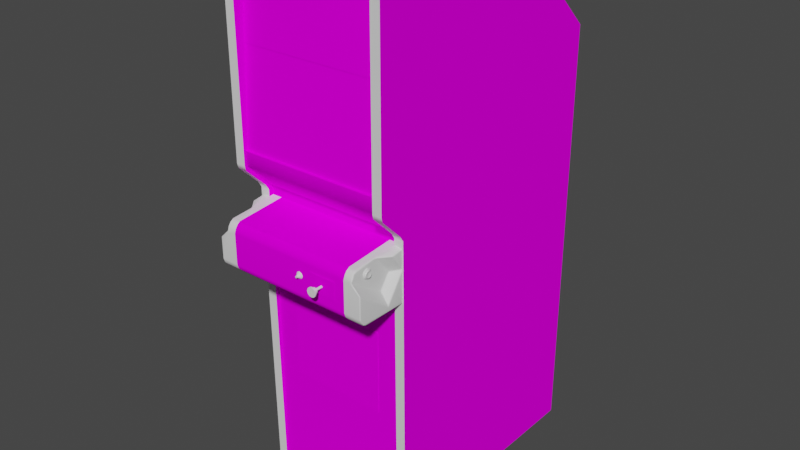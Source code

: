 # Source: videopin.blend  (saved by Blender 2.93.20; exported with 4.5.12 LTS)
import bpy
from mathutils import Matrix  # noqa: F401  (used for matrix-valued properties, if any)

bpy.ops.wm.read_factory_settings(use_empty=True)
scene = bpy.context.scene
scene.name = 'Scene'

# ---- images (referenced by path relative to the original .blend; pixels are not part of the script)
import os
ASSET_DIR = os.environ.get("B2B_ASSET_DIR", "")  # directory of the original .blend (textures are referenced by path, not embedded)
HERE = os.path.dirname(os.path.abspath(__file__))  # packed textures are extracted next to this script under _unpacked/

def load_image(name, relpath, width, height, colorspace="sRGB"):
    """Load a texture the original file referenced (path relative to the .blend, or extracted next to this script)."""
    p = next((c for c in (os.path.join(HERE, relpath), os.path.join(ASSET_DIR, relpath)) if relpath and os.path.exists(c)), "")
    if p:
        img = bpy.data.images.load(p, check_existing=True)
        img.name = name
    else:  # same state as the original file: an image datablock whose file is absent (Cycles renders it pink)
        img = bpy.data.images.new(name, width, height)
        img.source = "FILE"
        img.filepath = "//" + (relpath or name)
    img.colorspace_settings.name = colorspace
    return img
img_01videopinmarqueemap_tiff = load_image('01videopinmarqueemap.TIFF', '01videopinmarqueemap.TIFF', 1024, 1024, 'sRGB')
img_02videopinscreenmap_tiff = load_image('02videopinscreenmap.TIFF', '02videopinscreenmap.TIFF', 1024, 1024, 'sRGB')
img_videopinbezelmap_tiff = load_image('videopinbezelmap.TIFF', 'videopinbezelmap.TIFF', 1024, 1024, 'sRGB')
img_videopinsideartmap_tiff = load_image('videopinsideartmap.TIFF', 'videopinsideartmap.TIFF', 1024, 1024, 'sRGB')
img_videopincpomap_tiff = load_image('videopincpomap.TIFF', 'videopincpomap.TIFF', 1024, 1024, 'sRGB')
img_videopincombomap_tiff = load_image('videopincombomap.TIFF', 'videopincombomap.TIFF', 1024, 1024, 'sRGB')

# ---- materials (node trees are filled in below, after node groups)
mat_01videopinmarquee = bpy.data.materials.new('01videopinmarquee')
mat_01videopinmarquee.use_transparent_shadow = False
mat_01videopinmarquee.roughness = 0.8807
mat_01videopinmarquee.specular_intensity = 0.0
mat_02videopinscreen = bpy.data.materials.new('02videopinscreen')
mat_02videopinscreen.use_transparent_shadow = False
mat_02videopinscreen.roughness = 0.8807
mat_02videopinscreen.specular_intensity = 0.0
mat_videopinalpha = bpy.data.materials.new('videopinalpha')
mat_videopinalpha.use_transparent_shadow = False
mat_videopinalpha.roughness = 0.8807
mat_videopinalpha.specular_intensity = 0.0
mat_videopinblack = bpy.data.materials.new('videopinblack')
mat_videopinblack.use_transparent_shadow = False
mat_videopinblack.roughness = 0.7934
mat_videopinblack.specular_intensity = 0.6275
mat_videopinsideart = bpy.data.materials.new('videopinsideart')
mat_videopinsideart.use_transparent_shadow = False
mat_videopinsideart.roughness = 0.8807
mat_videopinsideart.specular_intensity = 0.0
mat_videopincpo = bpy.data.materials.new('videopincpo')
mat_videopincpo.use_transparent_shadow = False
mat_videopincpo.roughness = 0.8807
mat_videopincpo.specular_intensity = 0.0
mat_videopincombo = bpy.data.materials.new('videopincombo')
mat_videopincombo.use_transparent_shadow = False
mat_videopincombo.roughness = 0.8807
mat_videopincombo.specular_intensity = 0.0
mat_videopinred = bpy.data.materials.new('videopinred')
mat_videopinred.use_transparent_shadow = False
mat_videopinred.roughness = 0.8807
mat_videopinred.specular_intensity = 0.6275
mat_videopinwhitebutt = bpy.data.materials.new('videopinwhitebutt')
mat_videopinwhitebutt.use_transparent_shadow = False
mat_videopinwhitebutt.roughness = 0.7934
mat_videopinwhitebutt.specular_intensity = 0.6902
mat_videopinsilver = bpy.data.materials.new('videopinsilver')
mat_videopinsilver.use_transparent_shadow = False
mat_videopinsilver.roughness = 0.8313
mat_videopinsilver.specular_intensity = 0.3137

# ---- node groups
ng_auto_smooth = bpy.data.node_groups.new('Auto Smooth', 'GeometryNodeTree')
_s = ng_auto_smooth.interface.new_socket(name='Geometry', in_out='OUTPUT', socket_type='NodeSocketGeometry')
_s = ng_auto_smooth.interface.new_socket(name='Geometry', in_out='INPUT', socket_type='NodeSocketGeometry')
_s = ng_auto_smooth.interface.new_socket(name='Angle', in_out='INPUT', socket_type='NodeSocketFloat')
_s.subtype = 'ANGLE'
_s.min_value = 0.0
_s.max_value = 3.142
ng_auto_smooth.is_modifier = True
_N = ng_auto_smooth.nodes; _L = ng_auto_smooth.links
n0 = _N.new('NodeGroupOutput'); n0.name = 'Group Output'; n0.location = (480, -100)
n1 = _N.new('NodeGroupInput'); n1.name = 'Group Input'; n1.location = (-420, -300)
n2 = _N.new('NodeGroupInput'); n2.name = 'Group Input.001'; n2.location = (-60, -100)
n3 = _N.new('GeometryNodeSetShadeSmooth'); n3.name = 'Set Shade Smooth'; n3.location = (120, -100)
n3.domain = 'EDGE'
n4 = _N.new('GeometryNodeSetShadeSmooth'); n4.name = 'Set Shade Smooth.001'; n4.location = (300, -100)
n5 = _N.new('GeometryNodeInputMeshEdgeAngle'); n5.name = 'Edge Angle'; n5.location = (-420, -220)
n6 = _N.new('GeometryNodeInputEdgeSmooth'); n6.name = 'Is Edge Smooth'; n6.location = (-60, -160)
n7 = _N.new('GeometryNodeInputShadeSmooth'); n7.name = 'Is Face Smooth'; n7.location = (-240, -340)
n8 = _N.new('FunctionNodeBooleanMath'); n8.name = 'Boolean Math'; n8.location = (-60, -220)
n9 = _N.new('FunctionNodeCompare'); n9.name = 'Compare'; n9.location = (-240, -180)
n9.operation = 'LESS_EQUAL'
_L.new(n5.outputs[0], n9.inputs[0])
_L.new(n4.outputs[0], n0.inputs[0])
_L.new(n1.outputs[1], n9.inputs[1])
_L.new(n9.outputs[0], n8.inputs[0])
_L.new(n7.outputs[0], n8.inputs[1])
_L.new(n2.outputs[0], n3.inputs[0])
_L.new(n6.outputs[0], n3.inputs[1])
_L.new(n3.outputs[0], n4.inputs[0])
_L.new(n8.outputs[0], n3.inputs[2])
n0.is_active_output = True

# ---- material node trees
mat_01videopinmarquee.use_nodes = True; mat_01videopinmarquee.node_tree.nodes.clear()
_N = mat_01videopinmarquee.node_tree.nodes; _L = mat_01videopinmarquee.node_tree.links
n0 = _N.new('ShaderNodeBsdfPrincipled'); n0.name = 'Principled BSDF'; n0.location = (10, 300)
n0.distribution = 'GGX'
n0.subsurface_method = 'BURLEY'
n0.inputs[2].default_value = 0.8807
n0.inputs[3].default_value = 1.45
n0.inputs[13].default_value = 0.0
n0.inputs[27].default_value = (0.0, 0.0, 0.0, 1.0)
n0.inputs[28].default_value = 1.0
n1 = _N.new('ShaderNodeOutputMaterial'); n1.name = 'Material Output'; n1.location = (300, 300)
n2 = _N.new('ShaderNodeTexImage'); n2.name = 'Image Texture'; n2.location = (-300, 600)
n2.image = img_01videopinmarqueemap_tiff
_L.new(n0.outputs[0], n1.inputs[0])
_L.new(n2.outputs[0], n0.inputs[0])
n1.is_active_output = True
mat_02videopinscreen.use_nodes = True; mat_02videopinscreen.node_tree.nodes.clear()
_N = mat_02videopinscreen.node_tree.nodes; _L = mat_02videopinscreen.node_tree.links
n0 = _N.new('ShaderNodeBsdfPrincipled'); n0.name = 'Principled BSDF'; n0.location = (10, 300)
n0.distribution = 'GGX'
n0.subsurface_method = 'BURLEY'
n0.inputs[2].default_value = 0.8807
n0.inputs[3].default_value = 1.45
n0.inputs[13].default_value = 0.0
n0.inputs[27].default_value = (0.0, 0.0, 0.0, 1.0)
n0.inputs[28].default_value = 1.0
n1 = _N.new('ShaderNodeOutputMaterial'); n1.name = 'Material Output'; n1.location = (300, 300)
n2 = _N.new('ShaderNodeTexImage'); n2.name = 'Image Texture'; n2.location = (-300, 600)
n2.image = img_02videopinscreenmap_tiff
_L.new(n0.outputs[0], n1.inputs[0])
_L.new(n2.outputs[0], n0.inputs[0])
n1.is_active_output = True
mat_videopinalpha.use_nodes = True; mat_videopinalpha.node_tree.nodes.clear()
_N = mat_videopinalpha.node_tree.nodes; _L = mat_videopinalpha.node_tree.links
n0 = _N.new('ShaderNodeBsdfPrincipled'); n0.name = 'Principled BSDF'; n0.location = (10, 300)
n0.distribution = 'GGX'
n0.subsurface_method = 'BURLEY'
n0.inputs[2].default_value = 0.8807
n0.inputs[3].default_value = 1.45
n0.inputs[13].default_value = 0.0
n0.inputs[27].default_value = (0.0, 0.0, 0.0, 1.0)
n0.inputs[28].default_value = 1.0
n1 = _N.new('ShaderNodeOutputMaterial'); n1.name = 'Material Output'; n1.location = (300, 300)
n2 = _N.new('ShaderNodeTexImage'); n2.name = 'Image Texture'; n2.location = (-300, 600)
n2.image = img_videopinbezelmap_tiff
_L.new(n0.outputs[0], n1.inputs[0])
_L.new(n2.outputs[0], n0.inputs[0])
n1.is_active_output = True
mat_videopinblack.use_nodes = True; mat_videopinblack.node_tree.nodes.clear()
_N = mat_videopinblack.node_tree.nodes; _L = mat_videopinblack.node_tree.links
n0 = _N.new('ShaderNodeBsdfPrincipled'); n0.name = 'Principled BSDF'; n0.location = (10, 300)
n0.distribution = 'GGX'
n0.subsurface_method = 'BURLEY'
n0.inputs[2].default_value = 0.7934
n0.inputs[3].default_value = 1.45
n0.inputs[13].default_value = 0.6275
n0.inputs[27].default_value = (0.0, 0.0, 0.0, 1.0)
n0.inputs[28].default_value = 1.0
n1 = _N.new('ShaderNodeOutputMaterial'); n1.name = 'Material Output'; n1.location = (300, 300)
_L.new(n0.outputs[0], n1.inputs[0])
n1.is_active_output = True
mat_videopinsideart.use_nodes = True; mat_videopinsideart.node_tree.nodes.clear()
_N = mat_videopinsideart.node_tree.nodes; _L = mat_videopinsideart.node_tree.links
n0 = _N.new('ShaderNodeBsdfPrincipled'); n0.name = 'Principled BSDF'; n0.location = (10, 300)
n0.distribution = 'GGX'
n0.subsurface_method = 'BURLEY'
n0.inputs[2].default_value = 0.8807
n0.inputs[3].default_value = 1.45
n0.inputs[13].default_value = 0.0
n0.inputs[27].default_value = (0.0, 0.0, 0.0, 1.0)
n0.inputs[28].default_value = 1.0
n1 = _N.new('ShaderNodeOutputMaterial'); n1.name = 'Material Output'; n1.location = (300, 300)
n2 = _N.new('ShaderNodeTexImage'); n2.name = 'Image Texture'; n2.location = (-300, 600)
n2.image = img_videopinsideartmap_tiff
_L.new(n0.outputs[0], n1.inputs[0])
_L.new(n2.outputs[0], n0.inputs[0])
n1.is_active_output = True
mat_videopincpo.use_nodes = True; mat_videopincpo.node_tree.nodes.clear()
_N = mat_videopincpo.node_tree.nodes; _L = mat_videopincpo.node_tree.links
n0 = _N.new('ShaderNodeBsdfPrincipled'); n0.name = 'Principled BSDF'; n0.location = (10, 300)
n0.distribution = 'GGX'
n0.subsurface_method = 'BURLEY'
n0.inputs[2].default_value = 0.8807
n0.inputs[3].default_value = 1.45
n0.inputs[13].default_value = 0.0
n0.inputs[27].default_value = (0.0, 0.0, 0.0, 1.0)
n0.inputs[28].default_value = 1.0
n1 = _N.new('ShaderNodeOutputMaterial'); n1.name = 'Material Output'; n1.location = (300, 300)
n2 = _N.new('ShaderNodeTexImage'); n2.name = 'Image Texture'; n2.location = (-300, 600)
n2.image = img_videopincpomap_tiff
_L.new(n0.outputs[0], n1.inputs[0])
_L.new(n2.outputs[0], n0.inputs[0])
n1.is_active_output = True
mat_videopincombo.use_nodes = True; mat_videopincombo.node_tree.nodes.clear()
_N = mat_videopincombo.node_tree.nodes; _L = mat_videopincombo.node_tree.links
n0 = _N.new('ShaderNodeBsdfPrincipled'); n0.name = 'Principled BSDF'; n0.location = (10, 300)
n0.distribution = 'GGX'
n0.subsurface_method = 'BURLEY'
n0.inputs[2].default_value = 0.8807
n0.inputs[3].default_value = 1.45
n0.inputs[13].default_value = 0.0
n0.inputs[27].default_value = (0.0, 0.0, 0.0, 1.0)
n0.inputs[28].default_value = 1.0
n1 = _N.new('ShaderNodeOutputMaterial'); n1.name = 'Material Output'; n1.location = (300, 300)
n2 = _N.new('ShaderNodeTexImage'); n2.name = 'Image Texture'; n2.location = (-300, 600)
n2.image = img_videopincombomap_tiff
_L.new(n0.outputs[0], n1.inputs[0])
_L.new(n2.outputs[0], n0.inputs[0])
n1.is_active_output = True
mat_videopinred.use_nodes = True; mat_videopinred.node_tree.nodes.clear()
_N = mat_videopinred.node_tree.nodes; _L = mat_videopinred.node_tree.links
n0 = _N.new('ShaderNodeBsdfPrincipled'); n0.name = 'Principled BSDF'; n0.location = (10, 300)
n0.distribution = 'GGX'
n0.subsurface_method = 'BURLEY'
n0.inputs[2].default_value = 0.8807
n0.inputs[3].default_value = 1.45
n0.inputs[4].default_value = 0.9
n0.inputs[13].default_value = 0.6275
n0.inputs[27].default_value = (0.0, 0.0, 0.0, 1.0)
n0.inputs[28].default_value = 1.0
n1 = _N.new('ShaderNodeOutputMaterial'); n1.name = 'Material Output'; n1.location = (300, 300)
_L.new(n0.outputs[0], n1.inputs[0])
n1.is_active_output = True
mat_videopinwhitebutt.use_nodes = True; mat_videopinwhitebutt.node_tree.nodes.clear()
_N = mat_videopinwhitebutt.node_tree.nodes; _L = mat_videopinwhitebutt.node_tree.links
n0 = _N.new('ShaderNodeBsdfPrincipled'); n0.name = 'Principled BSDF'; n0.location = (10, 300)
n0.distribution = 'GGX'
n0.subsurface_method = 'BURLEY'
n0.inputs[2].default_value = 0.7934
n0.inputs[3].default_value = 1.45
n0.inputs[13].default_value = 0.6902
n0.inputs[27].default_value = (0.0, 0.0, 0.0, 1.0)
n0.inputs[28].default_value = 1.0
n1 = _N.new('ShaderNodeOutputMaterial'); n1.name = 'Material Output'; n1.location = (300, 300)
_L.new(n0.outputs[0], n1.inputs[0])
n1.is_active_output = True
mat_videopinsilver.use_nodes = True; mat_videopinsilver.node_tree.nodes.clear()
_N = mat_videopinsilver.node_tree.nodes; _L = mat_videopinsilver.node_tree.links
n0 = _N.new('ShaderNodeBsdfPrincipled'); n0.name = 'Principled BSDF'; n0.location = (10, 300)
n0.distribution = 'GGX'
n0.subsurface_method = 'BURLEY'
n0.inputs[2].default_value = 0.8313
n0.inputs[3].default_value = 1.45
n0.inputs[13].default_value = 0.3137
n0.inputs[27].default_value = (0.0, 0.0, 0.0, 1.0)
n0.inputs[28].default_value = 1.0
n1 = _N.new('ShaderNodeOutputMaterial'); n1.name = 'Material Output'; n1.location = (300, 300)
_L.new(n0.outputs[0], n1.inputs[0])
n1.is_active_output = True

# ---- world
world_world = bpy.data.worlds.new('World'); scene.world = world_world
world_world.use_nodes = True; world_world.node_tree.nodes.clear()
_N = world_world.node_tree.nodes; _L = world_world.node_tree.links
n0 = _N.new('ShaderNodeOutputWorld'); n0.name = 'World Output'; n0.location = (300, 300)
n1 = _N.new('ShaderNodeBackground'); n1.name = 'Background'; n1.location = (10, 300)
n1.inputs[0].default_value = (0.05088, 0.05088, 0.05088, 1.0)
_L.new(n1.outputs[0], n0.inputs[0])
n0.is_active_output = True
world_world.color = (0.05088, 0.05088, 0.05088)
world_world.use_sun_shadow = False
world_world.sun_shadow_jitter_overblur = 0.0

# ---- meshes
me_videopin = bpy.data.meshes.new('videopin')
me_videopin.from_pydata([(0.2071, 0.6668, 0.02366), (-0.2578, 0.6668, 0.02366), (-0.2578, 0.4642, 0.03218), (0.2071, 0.4642, 0.03218), (0.1837, 0.1679, -0.4316), (-0.227, 0.1679, -0.4316), (-0.227, 0.1445, 0.01292), (0.1837, 0.1445, 0.01292), (0.1645, 0.1642, 0.04663), (0.2049, 0.1642, 0.04663), (0.2049, 0.1964, 0.04515), (0.1645, 0.1964, 0.04515), (-0.1552, 0.1964, 0.04515), (-0.2559, 0.1642, 0.04663), (-0.1552, 0.1642, 0.04663), (0.1645, 0.4353, 0.03255), (-0.1552, 0.4353, 0.03255), (0.2049, 0.4353, 0.03255), (0.2049, 0.4642, 0.03107), (0.1645, 0.4642, 0.03107), (-0.2559, 0.4642, 0.03107), (-0.2559, 0.4353, 0.03255), (-0.2559, 0.1964, 0.04515), (-0.1552, 0.4642, 0.03107), (-0.2811, -0.1347, 0.1389), (-0.2811, -0.07325, 0.1389), (-0.2811, -0.1481, 0.03441), (-0.2771, -0.1355, 0.1415), (-0.2526, -0.0451, 0.1415), (0.2319, -0.06103, -0.02856), (0.2319, -0.1473, 0.03033), (0.2319, -0.1599, -0.0419), (-0.2533, -0.1047, 0.0333), (-0.2526, -0.03806, 0.1381), (-0.2537, -0.06399, 0.003292), (0.2319, 8.887e-05, -0.0419), (0.2319, -0.05473, -0.02819), (0.2278, -0.1633, 0.12), (-0.2493, -0.004356, 0.04996), (-0.2489, -0.009542, 0.12), (-0.2219, -0.009542, 0.12), (0.1767, -0.009542, 0.12), (0.1986, -0.009542, 0.12), (-0.2219, -0.1355, 0.1415), (0.1767, -0.1355, 0.1415), (0.1986, -0.03992, 0.1415), (-0.2771, -0.1577, 0.13), (-0.2219, -0.1484, 0.1374), (0.2278, -0.1636, -0.0419), (-0.2219, -0.01658, 0.13), (-0.2771, -0.1484, 0.1374), (0.1767, -0.1484, 0.1374), (0.2278, -0.1577, 0.13), (-0.2771, 0.003423, -0.04079), (-0.2771, -0.1633, 0.12), (-0.2771, -0.1636, -0.0419), (0.1986, -0.004356, 0.05033), (0.2026, -0.00806, 0.05145), (0.2026, -0.03806, 0.1381), (0.2041, -0.1047, 0.0333), (0.2278, -0.1355, 0.1415), (0.2278, -0.0677, 0.1415), (0.2278, -0.1484, 0.1374), (-0.2489, -0.01658, 0.13), (-0.2489, -0.02695, 0.1374), (0.2319, -0.1481, 0.03441), (0.2319, -0.07325, 0.1389), (0.2319, -0.1347, 0.1389), (0.2319, -0.1547, 0.1285), (0.2319, -0.007319, 0.009589), (0.2041, -0.06399, 0.003292), (0.1986, -0.01658, 0.13), (0.1767, -0.02695, 0.1374), (0.1986, -0.02695, 0.1374), (-0.2526, -0.01288, 0.1192), (-0.253, -0.00806, 0.0507), (-0.2811, -0.1599, -0.0419), (-0.2811, -0.1473, 0.03033), (-0.2811, -0.06103, -0.02856), (0.1767, -0.1636, -0.0419), (-0.2808, 8.887e-05, -0.04079), (-0.2811, -0.05473, -0.02819), (-0.2808, -0.006949, 0.009959), (0.2278, 0.003793, -0.0419), (-0.2841, 0.6828, 0.06108), (-0.2841, 0.6994, -0.5234), (-0.2841, 0.6994, 0.04219), (-0.2541, 0.6994, 0.04219), (0.2352, 0.6828, 0.06108), (0.2052, 0.1238, 0.06108), (0.2352, 0.6994, 0.04219), (0.2026, -0.04473, 0.1415), (0.2071, -0.1103, 0.03515), (0.2052, -0.04436, 0.1392), (0.2293, -0.06584, 0.1389), (-0.2771, -0.0677, 0.1415), (-0.2785, -0.1403, 0.03552), (-0.2785, -0.06584, 0.1389), (-0.2552, -0.04436, 0.1389), (0.2052, 0.04343, -0.01041), (0.2052, -0.9608, -0.03375), (-0.2541, 0.02454, -0.02264), (-0.2811, -0.1547, 0.1285), (-0.2785, -0.00769, 0.01626), (-0.2785, -0.05621, -0.02227), (-0.2559, -0.06066, -0.0007826), (-0.2563, -0.1096, 0.03033), (-0.2563, -0.06659, -0.001153), (-0.2782, -0.06214, -0.0219), (0.2352, 0.1238, 0.06108), (0.2052, 0.109, 0.05737), (-0.2541, 0.109, 0.05737), (-0.2541, 0.4087, -0.8238), (-0.2841, 0.4087, -0.8238), (-0.2841, -0.9608, -0.8238), (0.2052, 0.4087, -0.8238), (0.2352, 0.4087, -0.8238), (0.2026, -0.003986, 0.04515), (0.2278, -0.003986, 0.01477), (0.2293, -0.05621, -0.02227), (0.2293, -0.00769, 0.01626), (0.2052, -0.00769, 0.04478), (0.2293, -0.1407, 0.03552), (0.2071, -0.06659, -0.001153), (0.2071, -0.1096, 0.03033), (0.2289, -0.1384, 0.03033), (-0.2771, -0.003986, 0.01515), (-0.253, -0.003986, 0.04441), (-0.2556, -0.00769, 0.04404), (0.2289, -0.06214, -0.0219), (0.2067, -0.06066, -0.0007826), (-0.2541, -0.9608, -0.8238), (-0.2541, -0.9608, -0.03375), (0.2052, -0.9608, -0.8238), (-0.2782, -0.1384, 0.03033), (-0.2563, -0.1103, 0.03515), (0.2026, -0.01917, 0.1281), (-0.2489, -0.03992, 0.1415), (-0.2526, -0.01917, 0.1281), (-0.2526, -0.0288, 0.1352), (0.2026, -0.0288, 0.1352), (-0.2811, -0.1596, 0.1192), (0.2319, -0.1596, 0.1192), (0.2319, -0.1466, 0.1352), (-0.2811, -0.1466, 0.1352), (-0.2841, 0.695, 0.05441), (-0.2541, 0.695, 0.05441), (0.2052, 0.695, 0.05441), (0.2026, -0.01288, 0.1192), (-0.2841, -0.9608, -0.03375), (-0.2841, 0.02454, -0.02264), (0.2352, 0.02454, -0.02264), (0.2352, -0.9608, -0.03375), (0.2352, -0.9608, -0.8238), (0.2352, 0.6994, -0.5234), (-0.2841, 0.04343, -0.01041), (-0.2841, 0.109, 0.05737), (0.2352, 0.109, 0.05737), (0.2352, 0.04343, -0.01041), (-0.2841, 0.1238, 0.06108), (0.2352, 0.695, 0.05441), (-0.2219, 0.003423, -0.04079), (0.1767, 0.003793, -0.04153), (0.1767, -0.01658, 0.13), (-0.2652, 0.1138, 0.03589), (0.2078, 0.1138, 0.03589), (0.2078, 0.1138, -0.7983), (-0.2652, 0.1138, -0.7983), (-0.2278, 0.5368, 0.02144), (0.1793, 0.5368, 0.02144), (-0.2656, 0.2675, -0.3493), (-0.2656, 0.2905, -0.3664), (-0.2656, 0.2864, -0.346), (0.2126, 0.2864, -0.346), (-0.2656, 0.6905, 0.02329), (-0.2656, 0.6539, 0.02144), (0.2126, 0.6539, 0.02144), (-0.2656, 0.2857, -0.3375), (0.2126, 0.2857, -0.3375), (0.2126, 0.2675, -0.3493), (-0.2656, 0.2672, -0.4353), (0.2126, 0.2905, -0.3664), (0.2126, 0.1671, 0.05515), (0.2126, 0.1671, 0.03478), (-0.2656, 0.1671, 0.03478), (0.2126, 0.2672, -0.4353), (0.1767, -0.1633, 0.12), (0.1767, -0.1577, 0.13), (-0.2219, -0.1577, 0.13), (-0.2219, -0.1633, 0.12), (-0.2219, -0.1636, -0.0419), (-0.2219, -0.03992, 0.1415), (-0.2489, 0.3938, 0.02403), (-0.2489, 0.4035, -0.07635), (0.1767, -0.03992, 0.1415), (-0.2219, -0.02695, 0.1374), (0.2023, 0.3938, 0.02403), (0.2052, 0.02454, -0.02264), (-0.2656, 0.03231, -0.03856), (-0.2656, -0.9574, -0.03856), (-0.2656, -0.9574, -0.812), (0.2126, -0.9574, -0.03856), (0.2052, 0.6828, 0.06108), (-0.2541, 0.6828, 0.06108), (-0.2541, 0.04343, -0.01041), (0.2126, -0.9574, -0.812), (-0.2341, 0.4379, -0.4356), (0.2126, 0.6905, 0.02329), (-0.2541, 0.6994, -0.5234), (0.2052, 0.6994, 0.04219), (0.2052, 0.6994, -0.5234), (0.1326, -0.3018, -0.03745), (0.2045, 0.2464, -0.1919), (0.2023, 0.4035, -0.07635), (0.1874, 0.1657, -0.4345), (-0.2656, 0.6905, -0.519), (0.2126, 0.6905, -0.519), (0.2126, 0.4038, -0.812), (-0.2656, 0.4038, -0.812), (-0.2341, 0.1657, -0.4345), (0.1874, 0.4379, -0.4356), (0.1874, 0.3012, -0.4345), (-0.2511, 0.2464, -0.1919), (-0.2341, 0.3012, -0.4345), (0.2126, 0.03231, -0.03856), (0.2126, 0.1197, 0.05182), (-0.2656, 0.1197, 0.05182), (0.05817, -0.05584, 0.1433), (0.05817, -0.1121, 0.1433), (0.1445, -0.1121, 0.1433), (0.1445, -0.05584, 0.1433), (-0.2656, 0.1671, 0.05515), (-0.1815, -0.57, -0.05746), (-0.1815, -0.57, -0.03745), (-0.1815, -0.3018, -0.03745), (0.1326, -0.3018, -0.05746), (0.1326, -0.57, -0.05746), (-0.1815, -0.3018, -0.05746), (0.1326, -0.57, -0.03745), (-0.2541, 0.1238, 0.06108), (0.02335, -0.07844, 0.1507), (0.02076, -0.07733, 0.1507), (0.01706, -0.08103, 0.1507), (0.02335, -0.08325, 0.1544), (0.02335, -0.08325, 0.1507), (0.01817, -0.07844, 0.1507), (0.02076, -0.08436, 0.1507), (0.02076, -0.08436, 0.1544), (0.02076, -0.07733, 0.1544), (0.01706, -0.08103, 0.1544), (0.02335, -0.07844, 0.1544), (0.02446, -0.08103, 0.1544), (0.01817, -0.08325, 0.1544), (0.01817, -0.07844, 0.1544), (0.21, -0.04473, 0.07589), (0.206, -0.03584, 0.08219), (0.206, -0.02732, 0.07589), (0.2056, -0.02473, 0.07404), (0.2056, -0.02214, 0.08219), (0.21, -0.02732, 0.08849), (0.206, -0.04473, 0.08849), (0.2056, -0.04732, 0.09034), (0.2056, -0.04992, 0.08219), (-0.2567, -0.03917, 0.07219), (0.21, -0.03251, 0.09256), (0.206, -0.03917, 0.09256), (0.21, -0.03917, 0.07219), (0.206, -0.03917, 0.07219), (-0.2567, -0.03584, 0.08219), (-0.2608, -0.02732, 0.07589), (-0.2563, -0.04029, 0.09552), (-0.2563, -0.03177, 0.09552), (-0.2567, -0.03251, 0.09256), (-0.2563, -0.03177, 0.06923), (-0.2563, -0.04029, 0.06923), (-0.2608, -0.03251, 0.07219), (0.21, -0.04473, 0.08849), (0.21, -0.0251, 0.08219), (0.21, -0.02732, 0.07589), (0.2056, -0.02473, 0.09034), (0.2056, -0.03177, 0.09552), (0.2056, -0.04732, 0.07404), (0.2056, -0.04029, 0.06923), (-0.2608, -0.03917, 0.09256), (-0.2608, -0.04473, 0.08849), (-0.2567, -0.04473, 0.08849), (-0.2608, -0.03251, 0.09256), (-0.2567, -0.0251, 0.08219), (-0.2563, -0.02473, 0.09034), (-0.2567, -0.03917, 0.09256), (-0.2563, -0.04732, 0.09034), (-0.2563, -0.04992, 0.08219), (-0.2533, -0.02288, 0.07256), (-0.2533, -0.03103, 0.06663), (-0.2563, -0.04732, 0.07404), (-0.2567, -0.04473, 0.07589), (0.21, -0.04658, 0.08219), (0.206, -0.04658, 0.08219), (0.206, -0.04473, 0.07589), (0.206, -0.0251, 0.08219), (0.206, -0.02732, 0.08849), (0.206, -0.03251, 0.09256), (0.2056, -0.04029, 0.09552), (0.2026, -0.03103, 0.06663), (0.2056, -0.03177, 0.06923), (0.2026, -0.02288, 0.07256), (-0.2608, -0.02732, 0.08849), (-0.2567, -0.02732, 0.08849), (-0.2608, -0.0251, 0.08219), (-0.2567, -0.04658, 0.08219), (-0.2563, -0.02473, 0.07404), (-0.2567, -0.03251, 0.07219), (-0.2533, -0.02288, 0.09182), (-0.2533, -0.01954, 0.08219), (-0.2563, -0.02214, 0.08219), (-0.2533, -0.04103, 0.06663), (0.21, -0.03917, 0.09256), (0.206, -0.03251, 0.07219), (0.21, -0.03251, 0.07219), (0.2026, -0.02288, 0.09182), (0.2026, -0.03103, 0.09775), (0.2026, -0.04103, 0.09775), (0.2026, -0.04918, 0.09182), (0.2026, -0.05214, 0.08219), (0.2026, -0.04918, 0.07256), (0.2026, -0.04103, 0.06663), (0.2026, -0.01954, 0.08219), (-0.2608, -0.04473, 0.07589), (-0.2608, -0.03917, 0.07219), (-0.2608, -0.04658, 0.08219), (-0.2567, -0.02732, 0.07589), (-0.2533, -0.03103, 0.09775), (-0.2533, -0.04103, 0.09775), (-0.2533, -0.04918, 0.09182), (-0.2533, -0.05214, 0.08219), (-0.2533, -0.04918, 0.07256), (0.02891, -0.08881, 0.1411), (0.03224, -0.08066, 0.1415), (0.02446, -0.08103, 0.1507), (0.02891, -0.07288, 0.1415), (0.02076, -0.09214, 0.1411), (0.01261, -0.08881, 0.1411), (0.01817, -0.08325, 0.1507), (0.009277, -0.08066, 0.1415), (0.01261, -0.07288, 0.1415), (0.02076, -0.06955, 0.1415), (0.1134, -0.09251, 0.1807), (0.09077, -0.08511, 0.1748), (0.08743, -0.09251, 0.1774), (0.1134, -0.0777, 0.1774), (0.1152, -0.08511, 0.1774), (0.11, -0.08511, 0.1748), (0.1004, -0.09474, 0.1678), (0.09558, -0.07659, 0.1748), (0.08743, -0.0777, 0.1774), (0.1004, -0.07547, 0.1748), (0.1052, -0.07659, 0.1748), (0.1052, -0.07659, 0.1678), (0.1134, -0.09251, 0.1774), (0.1078, -0.09807, 0.1774), (0.09188, -0.08029, 0.1748), (0.09558, -0.07659, 0.1678), (0.09558, -0.09325, 0.1678), (0.11, -0.08511, 0.1678), (0.08521, -0.08511, 0.1774), (0.08743, -0.0777, 0.1807), (0.1085, -0.08029, 0.1748), (0.09706, -0.08288, 0.137), (0.09632, -0.08511, 0.137), (0.09632, -0.08511, 0.1689), (0.1037, -0.08696, 0.137), (0.1045, -0.08511, 0.137), (0.1045, -0.08511, 0.1689), (0.1037, -0.08288, 0.1689), (0.09706, -0.08696, 0.1689), (0.1078, -0.07214, 0.1774), (0.1004, -0.09992, 0.1774), (0.09299, -0.09807, 0.1774), (0.09558, -0.09325, 0.1748), (0.1004, -0.09474, 0.1748), (0.09188, -0.08992, 0.1748), (0.1052, -0.09325, 0.1748), (0.1052, -0.09325, 0.1678), (0.1085, -0.08992, 0.1678), (0.1004, -0.09992, 0.1807), (0.08743, -0.09251, 0.1807), (0.09299, -0.07214, 0.1774), (0.1004, -0.06992, 0.1774), (0.09818, -0.08844, 0.137), (0.1004, -0.08918, 0.137), (0.1004, -0.08918, 0.1689), (0.1134, -0.0777, 0.1807), (0.1004, -0.07547, 0.1678), (0.1078, -0.09807, 0.1807), (0.1152, -0.08511, 0.1807), (0.09299, -0.07214, 0.1807), (0.1037, -0.08288, 0.137), (0.1023, -0.08177, 0.137), (0.1023, -0.08177, 0.1689), (0.1037, -0.08696, 0.1689), (0.1023, -0.08844, 0.1689), (0.1023, -0.08844, 0.137), (0.09706, -0.08288, 0.1689), (0.09818, -0.08177, 0.1689), (0.09818, -0.08177, 0.137), (0.1078, -0.07214, 0.1807), (0.1004, -0.06992, 0.1807), (0.1085, -0.08992, 0.1748), (0.1004, -0.08103, 0.137), (0.1004, -0.08103, 0.1689), (0.09818, -0.08844, 0.1689), (0.1085, -0.08029, 0.1678), (0.09077, -0.08511, 0.1678), (0.08521, -0.08511, 0.1807), (0.09299, -0.09807, 0.1807), (0.09188, -0.08029, 0.1678), (0.09188, -0.08992, 0.1678), (0.09706, -0.08696, 0.137)], [], [(186, 79, 48, 37), (203, 146, 145, 84), (79, 186, 189, 190), (178, 185, 180, 177), (381, 379, 352, 382), (71, 163, 72, 73), (328, 275, 311, 263), (372, 399, 370, 371), (176, 207, 174, 175), (163, 41, 40, 49), (110, 157, 109, 89), (24, 25, 26), (59, 124, 123, 70), (29, 30, 31), (196, 169, 168, 192), (35, 36, 31), (150, 149, 132, 101), (38, 39, 40), (41, 42, 162), (44, 45, 194), (213, 196, 192, 193), (14, 8, 11, 12), (9, 10, 11, 8), (166, 167, 164, 165), (53, 40, 161), (229, 230, 227, 228), (42, 56, 162), (32, 135, 98, 33), (44, 60, 61), (371, 396, 373, 372), (37, 52, 187, 186), (338, 240, 250, 251), (199, 201, 224, 198), (65, 66, 67), (65, 68, 31), (35, 69, 36), (43, 47, 51, 44), (74, 75, 34), (53, 38, 40), (76, 24, 26), (80, 76, 78), (80, 81, 82), (56, 83, 162), (416, 362, 378, 380), (394, 346, 358, 350), (256, 278, 318, 317), (44, 61, 91), (108, 78, 76, 77), (27, 28, 95), (94, 122, 92, 93), (174, 207, 216, 215), (211, 238, 236, 235), (63, 64, 195, 49), (46, 188, 47, 50), (155, 150, 101, 204), (76, 102, 24), (121, 130, 119, 120), (106, 107, 108), (184, 231, 182, 183), (217, 218, 215, 216), (412, 416, 380, 347), (234, 237, 232, 233), (359, 358, 346, 393), (117, 118, 83), (117, 56, 57, 121), (123, 124, 125), (53, 126, 127), (125, 129, 123), (179, 170, 180, 185), (204, 111, 156, 155), (108, 134, 106), (57, 136, 58), (65, 67, 68), (129, 119, 130, 123), (37, 142, 68, 52), (142, 37, 48, 31), (68, 142, 31), (46, 102, 141, 54), (71, 136, 148, 42), (52, 68, 143, 62), (414, 385, 348, 377), (173, 172, 170, 179), (65, 30, 125, 122), (118, 69, 35, 83), (120, 118, 117, 121), (75, 38, 127, 128), (338, 244, 336, 337), (28, 137, 33, 98), (314, 288, 312, 313), (322, 261, 302, 321), (136, 71, 73, 140), (383, 363, 351, 407), (391, 394, 350, 349), (39, 74, 138, 63), (29, 129, 125), (98, 135, 96, 97), (67, 60, 62, 143), (24, 27, 95), (139, 64, 63, 138), (69, 120, 119, 36), (406, 405, 375, 387), (53, 80, 82), (385, 413, 364, 348), (194, 72, 195, 191), (33, 74, 34, 32), (87, 208, 85, 86), (77, 134, 108), (97, 96, 26), (105, 128, 103, 104), (65, 122, 94), (125, 30, 29), (213, 220, 221, 212), (271, 270, 332, 331), (10, 17, 15, 11), (66, 61, 60), (88, 202, 89, 109), (27, 24, 144, 50), (102, 46, 50, 144), (70, 57, 58, 59), (104, 108, 107, 105), (97, 95, 28, 98), (82, 126, 53), (95, 25, 24), (70, 130, 121, 57), (289, 285, 290, 270), (285, 309, 291, 290), (339, 345, 241, 240), (244, 246, 340, 336), (60, 67, 66), (57, 148, 136), (75, 128, 105, 34), (103, 82, 81, 104), (33, 139, 74), (132, 131, 112, 101), (76, 141, 102), (104, 81, 78, 108), (66, 94, 61), (94, 66, 65), (107, 34, 105), (324, 281, 262, 323), (102, 144, 24), (82, 103, 126), (64, 139, 33, 137), (29, 36, 119, 129), (118, 120, 69), (67, 143, 68), (130, 70, 123), (95, 97, 25), (26, 25, 97), (139, 138, 74), (136, 140, 58), (124, 59, 92), (135, 32, 106), (80, 78, 81), (76, 26, 77), (30, 65, 31), (56, 117, 83), (36, 29, 31), (53, 127, 38), (44, 91, 45), (191, 137, 28), (152, 153, 116, 151), (325, 282, 281, 324), (154, 90, 151), (150, 86, 85), (113, 150, 85), (116, 154, 151), (155, 156, 86), (90, 157, 158), (159, 84, 86), (90, 88, 109), (90, 158, 151), (150, 155, 86), (84, 145, 86), (90, 160, 88), (156, 159, 86), (90, 109, 157), (193, 206, 220, 213), (225, 226, 198, 224), (386, 354, 365, 395), (74, 39, 38, 75), (2, 3, 0, 1), (16, 21, 22, 12), (401, 370, 399, 400), (253, 248, 241, 245), (6, 7, 4, 5), (363, 411, 366, 351), (393, 384, 376, 359), (342, 246, 247, 252), (289, 272, 286, 283), (43, 27, 50, 47), (308, 306, 307, 287), (39, 63, 49, 40), (182, 231, 226, 225), (149, 114, 131, 132), (369, 402, 367, 368), (115, 133, 100, 197), (113, 114, 149, 150), (16, 15, 19, 23), (173, 181, 171, 172), (115, 99, 202), (112, 203, 204), (300, 259, 277, 299), (251, 248, 249, 247), (112, 208, 87), (115, 209, 210), (49, 195, 72, 163), (222, 223, 206, 193), (311, 330, 310, 273), (92, 59, 58, 93), (12, 22, 13, 14), (219, 214, 223), (221, 220, 206), (203, 111, 204), (99, 110, 202), (266, 267, 317, 318), (295, 309, 329, 327), (188, 46, 54, 189), (154, 210, 209, 90), (398, 373, 396, 397), (100, 152, 151, 197), (410, 374, 417, 388), (112, 87, 203), (115, 202, 209), (115, 197, 99), (112, 204, 101), (202, 147, 209), (87, 146, 203), (110, 89, 202), (203, 239, 111), (163, 71, 42, 41), (194, 45, 73, 72), (403, 409, 408, 404), (188, 189, 186, 187), (278, 256, 299, 277), (205, 200, 218, 217), (407, 381, 382, 383), (76, 55, 54, 141), (243, 251, 247), (249, 252, 247), (248, 253, 249), (251, 250, 248), (232, 236, 238, 233), (254, 255, 296), (206, 223, 214, 221), (404, 367, 402, 403), (294, 291, 309, 295), (233, 238, 211, 234), (159, 156, 111, 239), (264, 255, 259), (295, 263, 274, 294), (268, 269, 275), (263, 311, 273, 274), (304, 317, 267, 282), (400, 390, 389, 401), (390, 410, 388, 389), (276, 255, 316), (368, 417, 374, 369), (255, 277, 259), (45, 58, 140, 73), (299, 258, 279, 300), (272, 289, 270, 271), (271, 288, 307, 272), (41, 162, 161, 40), (286, 306, 268), (280, 301, 300, 279), (262, 297, 260, 261), (353, 360, 354, 386), (62, 60, 44, 51), (282, 267, 298, 281), (255, 318, 278), (266, 255, 254), (263, 295, 327, 328), (133, 153, 152, 100), (287, 307, 288, 314), (122, 125, 124, 92), (19, 15, 17, 18), (302, 265, 301, 280), (413, 365, 354, 364), (284, 283, 268), (269, 308, 287, 330), (84, 159, 239, 203), (268, 306, 308), (297, 262, 281, 298), (258, 326, 319, 279), (326, 258, 257, 305), (265, 302, 261, 260), (303, 304, 282, 325), (304, 303, 305, 257), (316, 255, 264), (21, 16, 23, 20), (255, 266, 318), (244, 338, 251, 243), (296, 255, 276), (259, 300, 301, 264), (255, 278, 277), (235, 237, 234, 211), (313, 292, 310, 314), (288, 271, 331, 312), (77, 26, 96, 134), (270, 290, 333, 332), (290, 291, 334, 333), (291, 294, 335, 334), (315, 335, 294, 274), (42, 148, 57, 56), (273, 310, 292, 293), (34, 107, 106, 32), (283, 286, 268), (243, 247, 246, 244), (328, 327, 268), (327, 329, 268), (268, 275, 328), (329, 284, 268), (285, 289, 283, 284), (268, 308, 269), (317, 304, 257, 256), (258, 299, 256, 257), (330, 287, 314, 310), (293, 315, 274, 273), (321, 302, 280, 320), (320, 280, 279, 319), (27, 43, 191, 28), (323, 262, 261, 322), (342, 242, 343, 341), (245, 241, 345, 344), (242, 245, 344, 343), (246, 342, 341, 340), (134, 96, 135, 106), (58, 45, 91, 93), (379, 381, 359, 376), (361, 357, 363, 362), (91, 61, 94, 93), (407, 351, 350, 358), (12, 11, 15, 16), (64, 137, 191, 195), (380, 378, 377, 348), (276, 260, 297, 296), (360, 347, 364, 354), (347, 380, 348, 364), (406, 365, 385), (382, 362, 363), (252, 249, 242, 342), (260, 276, 316, 265), (330, 311, 275, 269), (245, 242, 249, 253), (355, 353, 386, 387), (406, 395, 365), (126, 103, 128, 127), (357, 392, 355, 356), (248, 250, 240, 241), (349, 375, 405, 391), (347, 360, 415, 412), (379, 378, 362, 352), (381, 407, 358, 359), (112, 131, 114, 113), (387, 386, 395, 406), (160, 147, 202, 88), (298, 254, 296, 297), (272, 307, 306, 286), (157, 110, 99, 158), (356, 366, 411, 357), (147, 160, 90, 209), (264, 301, 265, 316), (187, 51, 47, 188), (197, 151, 158, 99), (86, 145, 146, 87), (366, 356, 375, 349), (391, 406, 346), (254, 298, 267, 266), (309, 285, 284, 329), (190, 189, 54, 55), (201, 199, 200, 205), (378, 379, 376, 377), (337, 339, 240, 338), (210, 154, 116, 115), (351, 366, 349, 350), (385, 384, 346, 406), (384, 414, 377, 376), (356, 355, 387, 375), (113, 85, 208, 112), (51, 187, 52, 62), (357, 411, 363), (362, 412, 361), (365, 413, 385), (384, 393, 346), (391, 405, 406), (385, 414, 384), (394, 391, 346), (153, 133, 115, 116), (412, 415, 361), (383, 382, 363), (361, 415, 360, 353), (382, 352, 362), (361, 392, 357), (362, 416, 412), (397, 408, 409, 398), (44, 194, 191, 43), (353, 355, 392, 361)])
me_videopin.polygons.foreach_set('use_smooth', [True] * 398)
me_videopin.polygons.foreach_set('material_index', [3, 3, 6, 5, 9, 3, 8, 9, 5, 5, 3, 3, 3, 3, 5, 3, 3, 3, 3, 3, 6, 2, 2, 5, 3, 6, 3, 3, 3, 9, 3, 7, 6, 3, 3, 3, 6, 3, 3, 3, 3, 3, 3, 9, 9, 8, 3, 3, 3, 3, 6, 6, 3, 3, 3, 3, 3, 3, 5, 6, 9, 6, 9, 3, 3, 3, 3, 3, 5, 3, 3, 3, 3, 3, 3, 3, 3, 3, 3, 3, 9, 5, 3, 3, 3, 3, 9, 3, 8, 8, 3, 9, 9, 3, 3, 3, 3, 3, 3, 3, 9, 3, 9, 6, 3, 3, 3, 3, 3, 3, 3, 6, 8, 2, 3, 3, 3, 3, 3, 3, 3, 3, 3, 3, 8, 8, 9, 9, 3, 3, 3, 3, 3, 6, 3, 3, 3, 3, 3, 8, 3, 3, 3, 3, 3, 3, 3, 3, 3, 3, 3, 3, 3, 3, 3, 3, 3, 3, 3, 3, 3, 4, 8, 4, 4, 4, 4, 4, 4, 4, 4, 4, 4, 4, 4, 4, 4, 6, 6, 9, 3, 0, 2, 9, 7, 1, 9, 9, 7, 8, 3, 8, 3, 6, 3, 9, 6, 4, 2, 5, 6, 6, 8, 7, 6, 6, 6, 6, 8, 3, 2, 6, 6, 6, 6, 8, 8, 3, 3, 9, 3, 9, 6, 6, 6, 6, 6, 6, 6, 6, 3, 3, 9, 6, 8, 6, 9, 3, 7, 7, 7, 7, 6, 8, 6, 9, 8, 6, 3, 8, 8, 8, 8, 8, 9, 9, 8, 9, 8, 3, 8, 8, 8, 5, 8, 8, 8, 9, 3, 8, 8, 8, 8, 3, 8, 3, 2, 8, 9, 8, 8, 3, 8, 8, 8, 8, 8, 8, 8, 8, 2, 8, 7, 8, 8, 8, 6, 8, 8, 3, 8, 8, 8, 8, 3, 8, 3, 8, 7, 8, 8, 8, 8, 8, 8, 8, 8, 8, 8, 8, 8, 3, 8, 9, 9, 9, 9, 3, 3, 9, 9, 3, 9, 2, 3, 9, 8, 9, 9, 9, 9, 7, 8, 8, 7, 9, 9, 3, 9, 7, 9, 9, 9, 9, 3, 9, 3, 8, 8, 3, 9, 3, 8, 6, 3, 3, 9, 9, 8, 8, 3, 6, 9, 9, 3, 9, 9, 9, 9, 3, 3, 9, 9, 9, 9, 9, 9, 9, 3, 9, 9, 9, 9, 9, 9, 9, 6, 9])
_uv = me_videopin.uv_layers.new(name='UVMap')
_uv.uv.foreach_set('vector', [0.2963, 0.04231, 0.2963, 0.05068, 0.9912, 1.198, 0.9912, -0.03304, -0.04421, 1.036, -0.03583, 1.044, -0.03583, 1.044, -0.04421, 1.036, 0.5502, 0.8405, 0.5502, 0.8321, 0.5419, 0.8321, 0.5419, 0.8405, 0.26, 0.0451, 0.26, 0.0451, 0.3046, 0.0451, 0.3046, 0.0451, 0.5837, 0.000447, 0.5, 0.000447, 0.9996, 0.5, 0.9326, 0.7512, 0.9354, -0.1084, 0.2963, 0.04231, 0.2963, 0.04231, 0.9354, -0.167, 0.05068, 0.9996, -0.04979, 0.9996, -0.04979, 0.6674, 0.05068, 0.6674, 0.5, 0.9996, 0.7512, 0.9326, 0.7512, 0.9326, 0.5, 0.9996, 0.26, 0.08975, 0.26, 0.08975, 0.3046, 0.08975, 0.3046, 0.08975, 0.9996, -0.03583, 0.9996, 0.03115, 0.000447, 0.03115, 0.000447, -0.03583, -0.03862, 0.6535, -0.03862, 0.6535, -0.04421, 0.6647, -0.04421, 0.6647, 0.000447, -0.1782, 0.000447, -0.1782, 0.000447, 0.6172, 0.9465, 0.6256, 0.9521, 0.6479, 0.9521, 0.8879, 0.9465, 0.8544, 0.9996, 1.097, 0.9996, 0.6479, 0.9996, 1.198, 0.2767, 0.06743, 0.2767, 0.07859, 0.2432, 0.07859, 0.2432, 0.06743, 0.9996, 1.198, 0.9996, 1.094, 0.9996, 1.198, 0.05905, 0.5977, 0.07301, -0.05537, 0.07301, -0.05537, 0.05905, 0.5977, 0.06185, 0.5, 0.06464, -0.03583, 0.1149, -0.03583, 0.8907, -0.03583, 0.9354, -0.03583, 0.8907, 1.198, 0.2963, 0.04231, 0.9354, -0.1977, 0.2963, 0.04231, 0.9996, 0.6507, 0.9996, 0.6228, 0.5056, 0.6228, 0.5056, 0.6507, 0.3493, 0.006029, 0.4107, 0.006029, 0.4107, 0.3493, 0.3493, 0.3493, 0.00882, 0.006029, 0.006029, 0.3493, 0.3967, 0.3493, 0.3967, 0.006029, 0.26, 0.08138, 0.2321, 0.08138, 0.2321, 0.06464, 0.26, 0.06464, 0.00882, 1.189, 0.1149, -0.03583, 0.1149, 1.189, 0.9996, 0.5, 0.9996, 0.6228, 0.5028, 0.6228, 0.5028, 0.5, 0.9354, -0.03583, 0.9354, 0.4944, 0.8907, 1.198, 0.05347, 0.6256, 0.04789, 0.6116, 0.05068, -0.1782, 0.05626, -0.1726, 0.2963, 0.04231, 0.9912, -0.1977, 0.9912, -0.1977, 0.5, 0.9996, 0.2488, 0.9326, 0.2488, 0.9326, 0.5, 0.9996, 0.9912, -0.03304, 0.9912, -0.1112, 0.2963, 0.04231, 0.2963, 0.04231, 0.3549, 0.000447, 0.2516, 0.2516, 0.2516, 0.2516, 0.3549, 0.000447, 0.5614, 0.8349, 0.514, 0.8349, 0.514, 0.8349, 0.5614, 0.8349, 0.9996, 0.6172, 0.9996, -0.1782, 0.9996, -0.1782, 0.9996, 0.6172, 0.9996, -0.09723, 0.9996, 1.198, 0.9996, 1.198, 0.9996, 0.807, 0.9996, 1.094, 0.5419, 0.8293, 0.5419, 0.8321, 0.5502, 0.8321, 0.5502, 0.8293, 0.05626, -0.02746, 0.05626, 0.4916, 0.05347, 0.8544, 0.00882, 1.189, 0.06185, 0.5, 0.1149, -0.03583, 0.000447, 1.198, 0.000447, -0.1782, 0.000447, 0.6172, 0.000447, 1.189, 0.000447, 1.198, 0.000447, 1.097, 0.000447, 1.189, 0.000447, 1.094, 0.000447, 0.8042, 0.9354, 0.4944, 0.9912, 1.198, 0.8907, 1.198, 0.7512, 0.06743, 0.9326, 0.2488, 0.4163, 0.000447, 0.3326, 0.000447, 0.7512, 0.9996, 0.6674, 0.9996, 0.6674, 0.5, 0.7512, 0.5, 0.8489, 0.6674, 0.8489, 0.9996, 0.9493, 0.9996, 0.9493, 0.6674, 0.2963, 0.04231, 0.9912, -0.1977, 0.9409, -0.1977, 0.006029, 1.044, 0.000447, 1.097, 0.000447, 1.198, 0.000447, 0.6479, 0.00882, -0.1977, 0.05626, -0.1977, 0.00882, -0.1977, 0.994, -0.1782, 0.994, 0.6088, 0.9521, 0.6116, 0.9465, -0.1782, 0.5447, 0.8544, 0.5335, 0.8544, 0.5335, 0.8544, 0.5447, 0.8544, 0.9996, 0.5, 0.9996, 0.000447, 0.9996, 0.000447, 0.9996, 0.5, 0.06464, -0.1084, 0.06464, -0.167, 0.2851, 0.04231, 0.2851, 0.04231, 0.00882, -0.1112, 0.2851, 0.04231, 0.2851, 0.04231, 0.00882, -0.167, 0.0451, 0.6116, 0.05905, 0.5977, 0.05905, 0.5977, 0.0451, 0.6116, 0.000447, 1.198, 0.000447, -0.09723, 0.000447, -0.1782, 0.9465, 0.5391, 0.9521, 0.8851, 0.994, 1.05, 0.994, 0.7568, 0.04789, 0.6479, 0.04789, 0.8879, 0.006029, 1.044, 0.3046, 0.0451, 0.3046, 0.0451, 0.26, 0.0451, 0.26, 0.0451, 0.5335, 0.8544, 0.5447, 0.8544, 0.5447, 0.8544, 0.5335, 0.8544, 0.5, 0.000447, 0.7512, 0.06743, 0.3326, 0.000447, 0.2488, 0.000447, 0.5, 0.5, 0.5, 0.5, 0.5, 0.000447, 0.5, 0.000447, 0.5837, 0.5, 0.6674, 0.5, 0.6674, 0.9996, 0.5837, 0.9996, 0.9409, 0.5363, 0.9912, 0.7651, 0.9912, 1.198, 0.9409, 0.5363, 0.9354, 0.4944, 0.9437, 0.4888, 0.9465, 0.5391, 0.9521, 0.8879, 0.9521, 0.6479, 0.994, 0.6479, 0.00882, 1.189, 0.00882, 0.7651, 0.05626, 0.5419, 0.994, 0.6479, 0.994, 1.044, 0.9521, 0.8879, 0.26, 0.0451, 0.3046, 0.0451, 0.3046, 0.0451, 0.26, 0.0451, 0.0451, 0.6116, -0.03862, 0.6535, -0.03862, 0.6535, 0.0451, 0.6116, 0.006029, 1.044, 0.006029, 0.6479, 0.04789, 0.6479, 0.9437, 0.4888, 0.9437, -0.09723, 0.9409, -0.1726, 0.9996, 0.6172, 0.9996, -0.1782, 0.9996, -0.09723, 0.994, 1.044, 0.994, 1.05, 0.9521, 0.8851, 0.9521, 0.8879, 0.9912, -0.03304, 0.9996, -0.03025, 0.9996, -0.09723, 0.9912, -0.1112, 0.9996, -0.03025, 0.9912, -0.03304, 0.9912, 1.198, 0.9996, 1.198, 0.9996, -0.09723, 0.9996, -0.03025, 0.9996, 1.198, 0.00882, -0.1112, 0.000447, -0.09723, 0.000447, -0.03025, 0.00882, -0.03304, 0.9354, -0.1084, 0.9437, -0.09723, 0.9437, -0.02746, 0.9354, -0.03583, 0.9912, -0.1112, 0.9996, -0.09723, 0.9996, -0.1475, 0.9912, -0.167, 0.4163, 0.9996, 0.3326, 0.9996, 0.3326, 0.5, 0.4163, 0.5, 0.26, 0.0451, 0.3046, 0.0451, 0.3046, 0.0451, 0.26, 0.0451, 0.9996, 0.6172, 0.9996, 0.6479, 0.994, 0.6479, 0.994, 0.6088, 0.9912, 0.7651, 0.9996, 0.807, 0.9996, 1.198, 0.9912, 1.198, 0.994, 0.7568, 0.9912, 0.7651, 0.9409, 0.5363, 0.9465, 0.5391, 0.05626, 0.4916, 0.06185, 0.5, 0.05626, 0.5419, 0.05068, 0.5419, 0.3549, 0.000447, 0.2516, -0.2507, 0.807, -0.8061, 1.142, 0.000447, 0.05626, -0.1977, 0.06464, -0.1977, 0.05626, -0.1726, 0.05068, -0.1782, 0.7512, 0.3326, 0.6507, 0.3326, 0.6507, 0.000447, 0.7512, 0.000447, 0.3493, 0.000447, 0.3493, 0.3326, 0.4498, 0.3326, 0.4498, 0.000447, 0.9437, -0.09723, 0.9354, -0.1084, 0.9354, -0.167, 0.9437, -0.1503, 0.7512, 0.9326, 0.5, 0.9996, 0.7512, 0.000447, 0.6674, 0.000447, 0.8321, 0.9996, 0.7512, 0.9996, 0.7512, 0.5, 0.8321, 0.5, 0.06464, -0.03583, 0.05626, -0.02746, 0.05626, -0.09723, 0.06464, -0.1084, 0.9996, 1.097, 0.994, 1.044, 0.994, 0.6479, 0.05068, -0.1782, 0.04789, 0.6116, 0.006029, 0.6088, 0.006029, -0.1782, 0.9996, -0.1782, 0.9912, -0.1977, 0.9912, -0.167, 0.9996, -0.1475, 0.000447, -0.1782, 0.00882, -0.1977, 0.00882, -0.1977, 0.05626, -0.1503, 0.06464, -0.167, 0.06464, -0.1084, 0.05626, -0.09723, 0.9996, 0.807, 0.994, 0.7568, 0.994, 1.05, 0.9996, 1.094, 0.9996, 0.9996, 0.9158, 0.9996, 0.9158, 0.5, 0.9996, 0.5, 0.00882, 1.189, 0.000447, 1.189, 0.000447, 0.8042, 0.3326, 0.9996, 0.2488, 0.9996, 0.2488, 0.5, 0.3326, 0.5, 0.5502, 0.8293, 0.5502, 0.8321, 0.5419, 0.8321, 0.5419, 0.8293, 0.05626, -0.1726, 0.05626, -0.02746, 0.05347, 0.8544, 0.05347, 0.6256, -0.01909, 1.047, 0.6786, 1.047, 0.6786, 1.047, -0.01909, 1.047, 0.000447, 0.6479, 0.006029, 0.6479, 0.006029, 1.044, 0.006029, -0.1782, 0.006029, 0.6088, 0.000447, 0.6172, 0.04789, 0.8851, 0.05068, 0.5419, 0.006029, 0.7568, 0.006029, 1.05, 0.9996, 0.6172, 0.994, 0.6088, 0.994, -0.1782, 0.994, 0.6479, 0.9996, 0.6479, 0.9996, 1.097, 0.9996, 0.000447, 0.9996, -0.2479, 0.5698, -0.2479, 0.5642, 0.000447, 0.5502, 0.3326, 0.4498, 0.3326, 0.4498, 0.000447, 0.5502, 0.000447, 0.006029, 0.3493, 0.00882, 0.3716, 0.3967, 0.3716, 0.3967, 0.3493, 0.9996, -0.1782, 0.9912, -0.1977, 0.9912, -0.1977, -0.04421, 1.036, -0.04421, 1.036, -0.04421, 0.6647, -0.04421, 0.6647, 0.00882, -0.1977, 0.000447, -0.1782, 0.000447, -0.1475, 0.00882, -0.167, 0.000447, -0.09723, 0.00882, -0.1112, 0.00882, -0.167, 0.000447, -0.1475, 0.9465, 0.8544, 0.9437, 0.4888, 0.9409, -0.1726, 0.9465, 0.6256, 0.006029, 1.05, 0.006029, 1.044, 0.04789, 0.8879, 0.04789, 0.8851, 0.006029, -0.1782, 0.00882, -0.1977, 0.05626, -0.1977, 0.05068, -0.1782, 0.000447, 0.8042, 0.00882, 0.7651, 0.00882, 1.189, 0.00882, -0.1977, 0.000447, -0.1782, 0.000447, -0.1782, 0.9465, 0.8544, 0.9521, 0.8851, 0.9465, 0.5391, 0.9437, 0.4888, 0.4498, 0.6674, 0.3493, 0.6674, 0.3493, 0.3326, 0.4498, 0.3326, 0.3493, 0.6674, 0.2488, 0.6674, 0.2488, 0.3326, 0.3493, 0.3326, 0.807, 0.807, 0.000447, 1.142, 0.000447, 0.3549, 0.2516, 0.2516, 0.2516, -0.2507, 0.000447, -0.354, 0.000447, -1.141, 0.807, -0.8061, 0.9912, -0.1977, 0.9996, -0.1782, 0.9996, -0.1782, 0.9437, 0.4888, 0.9437, -0.02746, 0.9437, -0.09723, 0.05626, 0.4916, 0.05068, 0.5419, 0.04789, 0.8851, 0.05347, 0.8544, 0.006029, 0.7568, 0.000447, 0.8042, 0.000447, 1.094, 0.006029, 1.05, 0.05626, -0.1726, 0.05626, -0.1503, 0.05626, -0.02746, 0.5419, 0.8544, 0.5447, 0.8544, 0.5447, 0.8572, 0.5419, 0.8572, 0.000447, 1.198, 0.000447, -0.03025, 0.000447, -0.09723, 0.006029, 1.05, 0.000447, 1.094, 0.000447, 1.097, 0.006029, 1.044, 0.9996, -0.1782, 0.994, -0.1782, 0.9912, -0.1977, 0.994, -0.1782, 0.9996, -0.1782, 0.9996, 0.6172, 0.04789, 0.8879, 0.05347, 0.8544, 0.04789, 0.8851, 0.1512, 0.000447, 0.1512, 0.3326, 0.2488, 0.3326, 0.2488, 0.000447, 0.000447, -0.09723, 0.000447, -0.1475, 0.000447, -0.1782, 0.000447, 0.8042, 0.006029, 0.7568, 0.00882, 0.7651, 0.06464, -0.167, 0.05626, -0.1503, 0.05626, -0.1726, 0.06464, -0.1977, 0.9996, 1.097, 0.9996, 1.094, 0.994, 1.05, 0.994, 1.044, 0.9912, 0.7651, 0.994, 0.7568, 0.9996, 0.807, 0.9996, -0.1782, 0.9996, -0.1475, 0.9996, -0.09723, 0.9521, 0.8851, 0.9465, 0.8544, 0.9521, 0.8879, 0.00882, -0.1977, 0.006029, -0.1782, 0.000447, -0.1782, 0.000447, 0.6172, 0.000447, -0.1782, 0.006029, -0.1782, 0.05626, -0.1503, 0.05626, -0.09723, 0.05626, -0.02746, 0.9437, -0.09723, 0.9437, -0.1503, 0.9409, -0.1726, 0.9521, 0.6479, 0.9465, 0.6256, 0.9521, 0.6116, 0.04789, 0.6116, 0.05347, 0.6256, 0.04789, 0.6479, 0.000447, 1.189, 0.000447, 1.097, 0.000447, 1.094, 0.000447, 1.198, 0.000447, 0.6172, 0.000447, 0.6479, 0.9996, 0.6479, 0.9996, 0.6172, 0.9996, 1.198, 0.9354, 0.4944, 0.9409, 0.5363, 0.9912, 1.198, 0.9996, 1.094, 0.9996, 1.097, 0.9996, 1.198, 0.00882, 1.189, 0.05626, 0.5419, 0.06185, 0.5, 0.2963, 0.04231, 0.9409, -0.1977, 0.9354, -0.1977, 0.2851, 0.04231, 0.06464, -0.1977, 0.05626, -0.1977, 0.07301, -0.05537, 1.05, -0.05537, 1.05, 0.8544, 0.05905, 0.5977, 0.05068, 0.000447, 0.05068, 0.3326, 0.1512, 0.3326, 0.1512, 0.000447, 0.6786, 1.047, -0.01909, 1.047, 0.05905, 0.5977, 0.05905, 0.5977, -0.01909, 1.047, 0.6786, 1.047, 1.05, 0.8544, 0.05905, 0.5977, 0.6786, 1.047, 1.05, 0.8544, 0.6786, 1.047, 0.05905, 0.5977, 0.0451, 0.6116, -0.03862, 0.6535, -0.01909, 1.047, -0.01909, 1.047, -0.03862, 0.6535, 0.0451, 0.6116, -0.04421, 0.6647, -0.04421, 1.036, -0.01909, 1.047, -0.01909, 1.047, -0.04421, 1.036, -0.04421, 0.6647, -0.01909, 1.047, 0.0451, 0.6116, 0.05905, 0.5977, 0.05905, 0.5977, 0.0451, 0.6116, -0.01909, 1.047, -0.04421, 1.036, -0.03583, 1.044, -0.01909, 1.047, -0.01909, 1.047, -0.03583, 1.044, -0.04421, 1.036, -0.03862, 0.6535, -0.04421, 0.6647, -0.01909, 1.047, -0.01909, 1.047, -0.04421, 0.6647, -0.03862, 0.6535, 0.5056, 0.6507, 0.5056, 0.7484, 0.9996, 0.7484, 0.9996, 0.6507, 0.514, 0.8349, 0.5614, 0.8349, 0.5614, 0.8349, 0.514, 0.8349, 0.08417, 0.5, 0.1679, 0.5, 0.1679, 0.9996, 0.08417, 0.9996, 0.05626, -0.02746, 0.06464, -0.03583, 0.06185, 0.5, 0.05626, 0.4916, 0.000447, 0.000447, 0.9996, 0.000447, 0.9996, 0.9996, 0.000447, 0.9996, 0.994, 0.3716, 0.000447, 0.3716, 0.000447, 0.3493, 0.994, 0.3493, 0.9326, 0.7512, 0.7512, 0.9326, 0.7512, 0.9326, 0.9326, 0.7512, -0.2507, 0.2516, 0.000447, 0.3549, 0.000447, 0.3549, -0.2507, 0.2516, 0.05068, 0.04789, 0.9521, 0.04789, 0.9521, 0.9493, 0.05068, 0.9493, 0.5, 0.9996, 0.2488, 0.9326, 0.8321, 0.000447, 0.7512, 0.000447, 0.5837, 0.9996, 0.5, 0.9996, 0.5, 0.5, 0.5837, 0.5, -0.2507, -0.2507, 0.000447, -0.354, 0.000447, -0.354, -0.2507, -0.2507, 0.4498, 0.6674, 0.5502, 0.6674, 0.5502, 0.9996, 0.4498, 0.9996, 0.2851, 0.04231, 0.00882, -0.1977, 0.00882, -0.167, 0.2851, 0.04231, 0.7512, 0.9996, 0.6507, 0.9996, 0.6507, 0.6674, 0.7512, 0.6674, 0.06464, -0.03583, 0.06464, -0.1084, 0.2851, 0.04231, 0.1149, -0.03583, 0.514, 0.8349, 0.5614, 0.8349, 0.5614, 0.8349, 0.514, 0.8349, 0.07301, -0.05537, 1.05, -0.05537, 1.05, -0.05537, 0.07301, -0.05537, 0.5, 0.000447, 0.2488, 0.06743, 0.2488, 0.06743, 0.5, 0.000447, 0.5447, 0.8572, 0.5447, 0.8544, 0.5419, 0.8544, 0.5419, 0.8572, 1.05, 0.8544, 1.05, -0.05537, 0.07301, -0.05537, 0.05905, 0.5977, 0.3493, 0.3716, 0.4107, 0.3716, 0.4107, 0.9996, 0.3465, 0.9996, 0.26, 0.0451, 0.26, 0.0451, 0.3046, 0.0451, 0.3046, 0.0451, 0.5447, 0.8572, 0.5419, 0.8572, 0.5391, 0.8572, 0.5447, 0.8572, 0.5391, 0.8572, 0.5419, 0.8572, 0.6507, 0.6674, 0.6507, 0.9996, 0.7512, 0.9996, 0.7512, 0.6674, 0.3549, 0.000447, 0.000447, 0.3549, -0.354, 0.000447, 0.000447, -0.354, 0.5447, 0.8572, 0.5419, 0.8572, 0.5391, 0.8572, 0.5447, 0.8572, 0.5391, 0.8572, 0.5419, 0.8572, 0.5419, 0.8321, 0.5419, 0.8321, 0.5502, 0.8321, 0.5502, 0.8321, 0.5642, 0.000447, 0.567, -0.2507, 0.9968, -0.2507, 0.9968, 0.000447, 0.9493, 0.6674, 0.8489, 0.6674, 0.8489, 0.3326, 0.9493, 0.3326, 0.9521, 0.6116, 0.9465, 0.6256, 0.9409, -0.1726, 0.9465, -0.1782, 0.994, 0.3493, 0.000447, 0.3493, 0.000447, 0.006029, 0.994, 0.006029, 0.000447, 0.000447, 0.5, 0.000447, 0.000447, 0.4972, 0.5, 0.4972, 0.5, 0.9996, 0.000447, 0.9996, 0.5391, 0.8572, 0.5391, 0.8572, 0.5419, 0.8572, 0.5419, 0.8572, 0.5391, 0.8572, 0.5391, 0.8572, 0.05068, 0.9996, 0.05068, 0.6674, -0.04979, 0.6674, -0.04979, 0.9996, 0.1512, 0.6674, 0.2488, 0.6674, 0.2488, 0.9996, 0.1512, 0.9996, 0.2851, 0.04231, 0.00882, -0.1112, 0.00882, -0.03304, 0.2851, 0.04231, 0.6786, 1.047, 0.6786, 1.047, -0.01909, 1.047, -0.01909, 1.047, 0.06743, 0.7512, 0.2488, 0.9326, 0.2488, 0.9326, 0.06743, 0.7512, 0.07301, -0.05537, 0.07301, -0.05537, 0.05905, 0.5977, 0.05905, 0.5977, 0.9326, 0.2488, 0.7512, 0.06743, 0.7512, 0.06743, 0.9326, 0.2488, 0.5447, 0.8572, 0.5391, 0.8572, 0.5391, 0.8572, 0.5447, 0.8572, 0.5391, 0.8572, 0.5391, 0.8572, 0.5447, 0.8572, 0.5419, 0.8572, 0.5419, 0.8572, 0.5447, 0.8572, 0.5419, 0.8572, 0.5419, 0.8572, 0.5391, 0.8572, 0.5391, 0.8572, 0.5391, 0.8572, 0.5391, 0.8572, 0.5391, 0.8572, 0.5391, 0.8572, 0.5391, 0.8572, 0.5391, 0.8572, 0.5391, 0.8572, 0.5391, 0.8572, 0.5391, 0.8572, 0.5391, 0.8572, 0.2963, 0.04231, 0.9354, -0.1084, 0.9354, -0.03583, 0.8907, -0.03583, 0.2963, 0.04231, 0.9354, -0.1977, 0.9354, -0.167, 0.2963, 0.04231, 0.06743, 0.2488, 0.000447, 0.5, 0.000447, 0.5, 0.06743, 0.2488, 0.5419, 0.8321, 0.5419, 0.8321, 0.5502, 0.8321, 0.5502, 0.8321, 0.8489, 0.9996, 0.8489, 0.6674, 0.7512, 0.6674, 0.7512, 0.9996, 0.5335, 0.8433, 0.5447, 0.8433, 0.5447, 0.8544, 0.5335, 0.8544, 0.6674, 0.000447, 0.5837, 0.000447, 0.9326, 0.7512, 0.7512, 0.9326, 0.000447, 1.198, 0.00882, 1.198, 0.00882, -0.03304, 0.000447, -0.03025, 0.2516, -0.2507, 0.3549, 0.000447, 0.000447, -0.354, -0.354, 0.000447, -0.2507, -0.2507, 0.000447, -0.354, 0.000447, 0.3549, -0.2507, 0.2516, -0.354, 0.000447, 0.3549, 0.000447, 0.2516, 0.2516, 0.000447, 0.3549, 0.5, 0.000447, 0.9996, 0.000447, 0.9996, 0.000447, 0.5, 0.000447, 0.7149, 0.9996, 0.6814, 0.9996, 0.4665, 0.9996, 0.000447, 0.9996, 0.000447, 0.4972, 0.5, 0.000447, 0.5, 0.4972, 0.06743, 0.2488, 0.2488, 0.06743, 0.2488, 0.06743, 0.06743, 0.2488, 0.1512, 0.3326, 0.2488, 0.3326, 0.2488, 0.6674, 0.1512, 0.6674, 0.5, 0.000447, 0.9996, 0.000447, 0.9996, 0.5, 0.5, 0.5, -0.04421, 0.6647, -0.03862, 0.6535, -0.03862, 0.6535, -0.04421, 0.6647, 0.09533, 0.9996, 0.6814, 0.9996, 0.6507, 0.9996, 0.1512, 0.6674, 0.05068, 0.6674, 0.05068, 0.3326, 0.1512, 0.3326, 0.6814, 0.9996, 0.8489, 0.9996, 0.9493, 0.9996, 0.05068, 0.6674, -0.04979, 0.6674, -0.04979, 0.3326, 0.05068, 0.3326, -0.04979, 0.3326, -0.04979, 0.6674, 0.05068, 0.6674, 0.05068, 0.3326, 0.9326, 0.7512, 0.9996, 0.5, 0.9996, 0.5, 0.9326, 0.7512, 0.9996, 0.5, 0.9326, 0.2488, 0.9326, 0.2488, 0.9996, 0.5, 0.2349, 0.9996, 0.6814, 0.9996, 0.09533, 0.9996, 0.5, 0.000447, 0.7512, 0.06743, 0.7512, 0.06743, 0.5, 0.000447, 0.6814, 0.9996, 0.7512, 0.9996, 0.6507, 0.9996, 0.9354, -0.1977, 0.9409, -0.1726, 0.9437, -0.1503, 0.9354, -0.167, 0.7512, 0.6674, 0.7512, 0.3326, 0.6507, 0.3326, 0.6507, 0.6674, 0.5502, 0.6674, 0.4498, 0.6674, 0.4498, 0.3326, 0.5502, 0.3326, 0.5502, 0.3326, 0.6507, 0.3326, 0.6507, 0.6674, 0.5502, 0.6674, 0.9996, 0.03115, 0.9996, 1.022, 0.000447, 1.022, 0.000447, 0.03115, 0.09533, 0.9996, 0.6507, 0.9996, 0.6814, 0.9996, 0.5502, 0.3326, 0.5502, 0.6674, 0.6507, 0.6674, 0.6507, 0.3326, 0.2488, 0.3326, 0.2488, 0.6674, 0.3493, 0.6674, 0.3493, 0.3326, 0.08417, 0.000447, 0.1679, 0.000447, 0.1679, 0.5, 0.08417, 0.5, 0.9912, -0.167, 0.9912, -0.1977, 0.2963, 0.04231, 0.2963, 0.04231, 0.05068, 0.3326, 0.05068, 0.6674, 0.1512, 0.6674, 0.1512, 0.3326, 0.6814, 0.9996, 0.9493, 0.9996, 0.8489, 0.9996, 0.8963, 0.9996, 0.6814, 0.9996, 0.7149, 0.9996, 0.05068, 0.6674, 0.1512, 0.6674, 0.1512, 0.9996, 0.05068, 0.9996, 1.05, -0.05537, 1.05, -0.05537, 0.07301, -0.05537, 0.07301, -0.05537, 0.7512, 0.6674, 0.6507, 0.6674, 0.6507, 0.3326, 0.7512, 0.3326, 0.994, 0.6088, 0.994, 0.6479, 0.9521, 0.6479, 0.9521, 0.6116, 0.3967, 0.9996, 0.3967, 0.3716, 0.00882, 0.3716, 0.000447, 0.9996, 0.4498, 0.3326, 0.4498, 0.6674, 0.5502, 0.6674, 0.5502, 0.3326, 0.2488, 0.9996, 0.1679, 0.9996, 0.1679, 0.5, 0.2488, 0.5, 0.2349, 0.9996, 0.09533, 0.9996, 0.6814, 0.9996, 0.8489, 0.9996, 0.7512, 0.9996, 0.7512, 0.6674, 0.8489, 0.6674, -0.04421, 1.036, -0.04421, 0.6647, -0.04421, 0.6647, -0.04421, 1.036, 0.6814, 0.9996, 0.6507, 0.9996, 0.7512, 0.9996, 0.2488, 0.6674, 0.2488, 0.3326, 0.1512, 0.3326, 0.1512, 0.6674, 0.7512, 0.3326, 0.7512, 0.000447, 0.6507, 0.000447, 0.6507, 0.3326, 0.7512, 0.000447, 0.7512, 0.3326, 0.8489, 0.3326, 0.8489, 0.000447, 0.4498, 0.6674, 0.4498, 0.3326, 0.3493, 0.3326, 0.3493, 0.6674, -0.04979, 0.000447, -0.04979, 0.3326, 0.05068, 0.3326, 0.05068, 0.000447, 0.9493, 0.3326, 0.9493, 0.000447, 0.8489, 0.000447, 0.8489, 0.3326, 0.09533, 0.9996, 0.6814, 0.9996, 0.09533, 0.9996, 0.000447, 0.3716, 0.994, 0.3716, 0.994, 0.9996, 0.000447, 0.9996, 0.6814, 0.9996, 0.8963, 0.9996, 0.9493, 0.9996, 0.2516, -0.2507, 0.3549, 0.000447, 0.3549, 0.000447, 0.2516, -0.2507, 0.4665, 0.9996, 0.6814, 0.9996, 0.2349, 0.9996, 0.6507, 0.9996, 0.6507, 0.6674, 0.5502, 0.6674, 0.5502, 0.9996, 0.6814, 0.9996, 0.8489, 0.9996, 0.7512, 0.9996, 0.9996, 0.5, 0.5, 0.5, 0.5, 0.5, 0.9996, 0.5, 0.7512, 0.000447, 0.8489, 0.000447, 0.8489, 0.3326, 0.7512, 0.3326, 0.6507, 0.3326, 0.5502, 0.3326, 0.5502, 0.000447, 0.6507, 0.000447, 0.000447, 0.6479, 0.000447, 0.6172, 0.006029, 0.6088, 0.006029, 0.6479, 0.4498, 0.3326, 0.3493, 0.3326, 0.3493, 0.000447, 0.4498, 0.000447, 0.3493, 0.3326, 0.2488, 0.3326, 0.2488, 0.000447, 0.3493, 0.000447, 0.2488, 0.3326, 0.1512, 0.3326, 0.1512, 0.000447, 0.2488, 0.000447, 0.05068, 0.000447, 0.1512, 0.000447, 0.1512, 0.3326, 0.05068, 0.3326, 0.9354, -0.03583, 0.9437, -0.02746, 0.9437, 0.4888, 0.9354, 0.4944, 0.9493, 0.3326, 0.8489, 0.3326, 0.8489, 0.000447, 0.9493, 0.000447, 0.05347, 0.8544, 0.04789, 0.8879, 0.04789, 0.6479, 0.05347, 0.6256, 0.09533, 0.9996, 0.09533, 0.9996, 0.6814, 0.9996, 0.2516, -0.2507, 0.000447, -0.354, 0.000447, -0.354, 0.2516, -0.2507, 0.8963, 0.9996, 0.7149, 0.9996, 0.6814, 0.9996, 0.7149, 0.9996, 0.4665, 0.9996, 0.6814, 0.9996, 0.6814, 0.9996, 0.9493, 0.9996, 0.8963, 0.9996, 0.4665, 0.9996, 0.2349, 0.9996, 0.6814, 0.9996, 0.3493, 0.6674, 0.4498, 0.6674, 0.4498, 0.9996, 0.3493, 0.9996, 0.6814, 0.9996, 0.7512, 0.9996, 0.8489, 0.9996, 0.9493, 0.6674, 0.9493, 0.3326, 0.8489, 0.3326, 0.8489, 0.6674, 0.7512, 0.3326, 0.7512, 0.6674, 0.8489, 0.6674, 0.8489, 0.3326, 0.8489, 0.6674, 0.7512, 0.6674, 0.7512, 0.3326, 0.8489, 0.3326, -0.04979, 0.000447, 0.05068, 0.000447, 0.05068, 0.3326, -0.04979, 0.3326, 0.4498, 0.000447, 0.4498, 0.3326, 0.5502, 0.3326, 0.5502, 0.000447, 0.5502, 0.000447, 0.5502, 0.3326, 0.6507, 0.3326, 0.6507, 0.000447, 0.00882, -0.1977, 0.2851, 0.04231, 0.2851, 0.04231, 0.05626, -0.1977, 0.2488, 0.000447, 0.2488, 0.3326, 0.3493, 0.3326, 0.3493, 0.000447, -0.2507, -0.2507, -0.354, 0.000447, -1.141, 0.000447, -0.8061, -0.8061, -0.2507, 0.2516, 0.000447, 0.3549, 0.000447, 1.142, -0.8061, 0.807, -0.354, 0.000447, -0.2507, 0.2516, -0.8061, 0.807, -1.141, 0.000447, 0.000447, -0.354, -0.2507, -0.2507, -0.8061, -0.8061, 0.000447, -1.141, 0.006029, 0.6479, 0.006029, 0.6088, 0.04789, 0.6116, 0.04789, 0.6479, 0.9409, -0.1726, 0.9354, -0.1977, 0.9409, -0.1977, 0.9465, -0.1782, 0.5, 0.000447, 0.5837, 0.000447, 0.5837, 0.5, 0.5, 0.5, 0.06743, 0.2488, 0.06743, 0.7512, 0.5, 0.9996, 0.9326, 0.2488, 0.9409, -0.1977, 0.9912, -0.1977, 0.994, -0.1782, 0.9465, -0.1782, 0.6674, 0.000447, 0.7512, 0.000447, 0.7512, 0.5, 0.6674, 0.5, 0.3493, 0.3493, 0.4107, 0.3493, 0.4107, 0.3716, 0.3493, 0.3716, 0.06464, -0.167, 0.06464, -0.1977, 0.2851, 0.04231, 0.2851, 0.04231, 0.3326, 0.000447, 0.4163, 0.000447, 0.4163, 0.5, 0.3326, 0.5, 0.3493, 0.9996, 0.3493, 0.6674, 0.2488, 0.6674, 0.2488, 0.9996, 0.1679, 0.000447, 0.2488, 0.000447, 0.2488, 0.5, 0.1679, 0.5, 0.2488, 0.000447, 0.3326, 0.000447, 0.3326, 0.5, 0.2488, 0.5, 0.000447, 0.5, 0.2488, 0.06743, 0.7512, 0.06743, 0.9326, 0.7512, 0.9326, 0.2488, 0.5, 0.9996, -0.2507, -0.2507, -0.354, 0.000447, -0.354, 0.000447, -0.2507, -0.2507, 0.3493, 0.6674, 0.3493, 0.9996, 0.4498, 0.9996, 0.4498, 0.6674, 0.8489, 0.6674, 0.9493, 0.6674, 0.9493, 0.9996, 0.8489, 0.9996, -0.2507, 0.2516, -0.354, 0.000447, -0.354, 0.000447, -0.2507, 0.2516, 0.000447, 0.000447, 0.08417, 0.000447, 0.08417, 0.5, 0.000447, 0.5, 0.000447, 0.5, 0.06743, 0.2488, 0.2488, 0.06743, 0.00882, 0.7651, 0.006029, 0.7568, 0.05068, 0.5419, 0.05626, 0.5419, 0.06743, 0.7512, 0.000447, 0.5, 0.9996, 0.000447, 0.9158, 0.000447, 0.000447, 0.3549, 0.2516, 0.2516, 0.2516, 0.2516, 0.000447, 0.3549, 0.8321, 0.5, 0.9158, 0.5, 0.9158, 0.9996, 0.8321, 0.9996, 0.2488, 0.000447, 0.1679, 0.000447, 0.2488, 0.06743, 0.5, 0.000447, 0.5, 0.000447, 0.4163, 0.000447, 0.9326, 0.2488, 0.9996, 0.5, 0.5837, 0.000447, 0.6674, 0.000447, 0.6674, 0.5, 0.5837, 0.5, 1.05, 0.8544, 1.05, -0.05537, 1.05, -0.05537, 1.05, 0.8544, 0.000447, 0.5, 0.08417, 0.5, 0.08417, 0.9996, 0.000447, 0.9996, -0.03583, 1.044, -0.03583, 1.044, -0.04421, 1.036, -0.04421, 1.036, 0.1512, 0.6674, 0.1512, 0.9996, 0.2488, 0.9996, 0.2488, 0.6674, 0.5502, 0.6674, 0.6507, 0.6674, 0.6507, 0.9996, 0.5502, 0.9996, -0.03862, 0.6535, -0.03862, 0.6535, 0.0451, 0.6116, 0.0451, 0.6116, 0.9158, 0.000447, 0.8321, 0.000447, 0.2488, 0.9326, 0.06743, 0.7512, -0.03583, 1.044, -0.03583, 1.044, -0.01909, 1.047, -0.01909, 1.047, 0.5502, 0.9996, 0.5502, 0.6674, 0.4498, 0.6674, 0.4498, 0.9996, 0.5502, 0.8321, 0.5502, 0.8321, 0.5419, 0.8321, 0.5419, 0.8321, 0.05905, 0.5977, 0.05905, 0.5977, 0.0451, 0.6116, 0.0451, 0.6116, -0.01909, 1.047, -0.03583, 1.044, -0.03583, 1.044, -0.01909, 1.047, 0.8321, 0.000447, 0.9158, 0.000447, 0.9158, 0.5, 0.8321, 0.5, 0.2488, 0.9326, 0.000447, 0.5, 0.7512, 0.9326, 0.1512, 0.9996, 0.1512, 0.6674, 0.05068, 0.6674, 0.05068, 0.9996, 0.2488, 0.6674, 0.3493, 0.6674, 0.3493, 0.9996, 0.2488, 0.9996, 0.2851, 0.05068, 0.2851, 0.04231, 0.00882, -0.03304, 0.00882, 1.198, 0.5335, 0.8433, 0.5447, 0.8433, 0.5447, 0.8433, 0.5335, 0.8433, 0.4163, 0.000447, 0.5, 0.000447, 0.5, 0.5, 0.4163, 0.5, 1.142, 0.000447, 0.807, 0.807, 0.2516, 0.2516, 0.3549, 0.000447, 0.6786, 1.047, 0.6786, 1.047, 1.05, 0.8544, 1.05, 0.8544, 0.7512, 0.000447, 0.8321, 0.000447, 0.8321, 0.5, 0.7512, 0.5, 0.7512, 0.06743, 0.9996, 0.5, 0.7512, 0.9326, 0.000447, 0.5, 0.5, 0.9996, 0.4163, 0.9996, 0.4163, 0.5, 0.5, 0.5, 0.9158, 0.000447, 0.9996, 0.000447, 0.9996, 0.5, 0.9158, 0.5, 1.05, 0.8544, 0.6786, 1.047, 0.6786, 1.047, 1.05, 0.8544, 0.2963, 0.04231, 0.2963, 0.04231, 0.9912, -0.1112, 0.9912, -0.167, 0.06743, 0.7512, 0.2488, 0.9326, 0.5, 0.9996, 0.9326, 0.2488, 0.5, 0.000447, 0.06743, 0.2488, 0.2488, 0.06743, 0.5, 0.000447, 0.7512, 0.06743, 0.9996, 0.5, 0.9326, 0.7512, 0.7512, 0.9326, 0.2488, 0.9326, 0.06743, 0.7512, 0.000447, 0.5, 0.7512, 0.06743, 0.9326, 0.2488, 0.9996, 0.5, 0.5, 0.9996, 0.2488, 0.9326, 0.7512, 0.9326, 1.05, -0.05537, 1.05, -0.05537, 1.05, 0.8544, 1.05, 0.8544, 0.5, 0.000447, 0.2488, 0.06743, 0.06743, 0.2488, 0.7512, 0.9326, 0.9326, 0.7512, 0.5, 0.9996, 0.06743, 0.2488, 0.2488, 0.06743, 0.1679, 0.000447, 0.08417, 0.000447, 0.9326, 0.7512, 0.9996, 0.5, 0.9326, 0.2488, 0.06743, 0.2488, 0.000447, 0.5, 0.06743, 0.7512, 0.9326, 0.2488, 0.7512, 0.06743, 0.5, 0.000447, 0.06743, 0.7512, 0.000447, 0.5, 0.000447, 0.5, 0.06743, 0.7512, 0.5502, 0.8293, 0.5502, 0.8293, 0.5419, 0.8293, 0.5419, 0.8293, 0.08417, 0.000447, 0.000447, 0.000447, 0.000447, 0.5, 0.06743, 0.2488])
me_videopin.materials.append(mat_01videopinmarquee)
me_videopin.materials.append(mat_02videopinscreen)
me_videopin.materials.append(mat_videopinalpha)
me_videopin.materials.append(mat_videopinblack)
me_videopin.materials.append(mat_videopinsideart)
me_videopin.materials.append(mat_videopincpo)
me_videopin.materials.append(mat_videopincombo)
me_videopin.materials.append(mat_videopinred)
me_videopin.materials.append(mat_videopinwhitebutt)
me_videopin.materials.append(mat_videopinsilver)
me_videopin.use_remesh_fix_poles = True
me_videopin.use_remesh_preserve_attributes = False
me_videopin.update()

# ---- objects
ob_videopin = bpy.data.objects.new('videopin', me_videopin)

# ---- transforms, parenting, visibility, modifiers, constraints
ob_videopin.location = (0.2846, -0.8238, 0.9607)
ob_videopin.rotation_euler = (1.571, 0.0, 0.0)
_m = ob_videopin.modifiers.new('Auto Smooth', 'NODES')
_m.node_group = ng_auto_smooth
_gi = [s.identifier for s in ng_auto_smooth.interface.items_tree if s.item_type == 'SOCKET' and s.in_out == 'INPUT']
_m[_gi[1]] = 1.047  # Angle
_m = ob_videopin.modifiers.new('WeightedNormal', 'WEIGHTED_NORMAL')
_m.keep_sharp = True

# ---- collection membership
scene.collection.objects.link(ob_videopin)

# ---- scene / render settings (as saved in the file)
scene.frame_start = 1; scene.frame_end = 250; scene.frame_set(1)
scene.render.engine = 'BLENDER_EEVEE_NEXT'
scene.cycles.use_denoising = False
scene.cycles.samples = 128
scene.cycles.sampling_pattern = 'TABULATED_SOBOL'
scene.cycles.use_adaptive_sampling = False
scene.cycles.use_light_tree = False
scene.view_settings.view_transform = 'Filmic'
bpy.context.view_layer.update()

# ---- added for rendering (the .blend has no active camera and no usable light): camera, sun
cam_auto = bpy.data.cameras.new('AutoCamera')
cam_auto.lens = 50.0
cam_auto.sensor_width = 36.0
cam_auto.clip_end = 1000.0
ob_auto_camera = bpy.data.objects.new('AutoCamera', cam_auto)
scene.collection.objects.link(ob_auto_camera)
ob_auto_camera.location = (2.11875, -2.73251, 2.31683)
ob_auto_camera.rotation_euler = (1.09748, -7.21219e-08, 0.694738)
scene.camera = ob_auto_camera
light_auto_sun = bpy.data.lights.new('AutoSun', 'SUN')
light_auto_sun.energy = 3.0
light_auto_sun.angle = 0.0523599
ob_auto_sun = bpy.data.objects.new('AutoSun', light_auto_sun)
scene.collection.objects.link(ob_auto_sun)
ob_auto_sun.rotation_euler = (0.872665, 0.174533, 0.523599)
bpy.context.view_layer.update()

